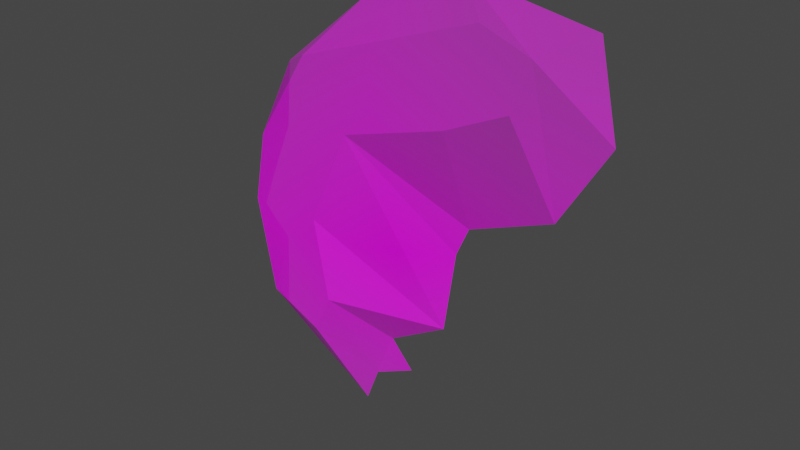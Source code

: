 # Source: Cuddlefish.blend  (saved by Blender 2.93.20; exported with 4.5.12 LTS)
import bpy
from mathutils import Matrix  # noqa: F401  (used for matrix-valued properties, if any)

bpy.ops.wm.read_factory_settings(use_empty=True)
scene = bpy.context.scene
scene.name = 'Scene'

# ---- collections
col_collection = bpy.data.collections.new('Collection'); scene.collection.children.link(col_collection)

# ---- images (referenced by path relative to the original .blend; pixels are not part of the script)
import os
ASSET_DIR = os.environ.get("B2B_ASSET_DIR", "")  # directory of the original .blend (textures are referenced by path, not embedded)
HERE = os.path.dirname(os.path.abspath(__file__))  # packed textures are extracted next to this script under _unpacked/

def load_image(name, relpath, width, height, colorspace="sRGB"):
    """Load a texture the original file referenced (path relative to the .blend, or extracted next to this script)."""
    p = next((c for c in (os.path.join(HERE, relpath), os.path.join(ASSET_DIR, relpath)) if relpath and os.path.exists(c)), "")
    if p:
        img = bpy.data.images.load(p, check_existing=True)
        img.name = name
    else:  # same state as the original file: an image datablock whose file is absent (Cycles renders it pink)
        img = bpy.data.images.new(name, width, height)
        img.source = "FILE"
        img.filepath = "//" + (relpath or name)
    img.colorspace_settings.name = colorspace
    return img
img_cuddlefish_subject_png = load_image('Cuddlefish Subject.png', 'Cuddlefish Subject.png', 1024, 1024, 'sRGB')

# ---- materials (node trees are filled in below, after node groups)
mat_cuddlefish_subject = bpy.data.materials.new('Cuddlefish Subject')
mat_cuddlefish_subject.surface_render_method = 'BLENDED'
mat_cuddlefish_subject.blend_method = 'BLEND'
mat_cuddlefish_subject.use_transparent_shadow = False

# ---- material node trees
mat_cuddlefish_subject.use_nodes = True; mat_cuddlefish_subject.node_tree.nodes.clear()
_N = mat_cuddlefish_subject.node_tree.nodes; _L = mat_cuddlefish_subject.node_tree.links
n0 = _N.new('ShaderNodeOutputMaterial'); n0.name = 'Material Output'; n0.location = (300, 300)
n1 = _N.new('ShaderNodeTexImage'); n1.name = 'Image Texture'; n1.location = (-200, 300)
n1.image = img_cuddlefish_subject_png
n1.extension = 'CLIP'
n2 = _N.new('ShaderNodeBsdfPrincipled'); n2.name = 'Principled BSDF'; n2.location = (0, 300)
n2.distribution = 'GGX'
n2.subsurface_method = 'BURLEY'
n2.inputs[3].default_value = 1.45
n2.inputs[27].default_value = (0.0, 0.0, 0.0, 1.0)
n2.inputs[28].default_value = 1.0
_L.new(n1.outputs[0], n2.inputs[0])
_L.new(n1.outputs[1], n2.inputs[4])
_L.new(n2.outputs[0], n0.inputs[0])
n0.is_active_output = True

# ---- world
world_world = bpy.data.worlds.new('World'); scene.world = world_world
world_world.use_nodes = True; world_world.node_tree.nodes.clear()
_N = world_world.node_tree.nodes; _L = world_world.node_tree.links
n0 = _N.new('ShaderNodeOutputWorld'); n0.name = 'World Output'; n0.location = (300, 300)
n1 = _N.new('ShaderNodeBackground'); n1.name = 'Background'; n1.location = (10, 300)
n1.inputs[0].default_value = (0.05088, 0.05088, 0.05088, 1.0)
_L.new(n1.outputs[0], n0.inputs[0])
n0.is_active_output = True
world_world.color = (0.05088, 0.05088, 0.05088)
world_world.use_sun_shadow = False
world_world.sun_shadow_jitter_overblur = 0.0

# ---- meshes
me_cuddlefish_subject = bpy.data.meshes.new('Cuddlefish Subject')
me_cuddlefish_subject.from_pydata([(-0.1054, -0.3532, 0.0), (-0.2976, -0.22, 0.0), (-0.288, -0.08411, 0.0), (-0.3416, -0.03055, 0.0), (-0.2949, 0.08205, 0.0), (-0.2702, 0.1383, 0.0), (-0.2564, 0.2592, 0.0), (-0.08205, 0.3965, 0.0), (0.1088, 0.4542, 0.0), (0.3299, 0.4102, 0.0), (0.3615, 0.2551, 0.0), (0.2722, 0.115, 0.0), (0.1184, 0.0587, 0.0), (0.09372, 0.006522, 0.0), (0.069, -0.1418, 0.0), (-0.04222, -0.2036, 0.0), (-0.00103, -0.253, 0.0), (-0.0793, -0.2887, 0.0), (-0.2881, -0.08499, 0.0), (-0.05535, 0.2021, 0.08926), (-0.1362, 0.3136, 0.08926), (-0.1161, 0.1104, 0.08926), (-0.2375, 0.1608, 0.08926), (-0.1317, 0.03446, 0.08926), (-0.2631, 0.03626, 0.08926), (-0.1064, -0.1086, 0.08926), (-0.2334, -0.131, 0.08926), (-0.1394, -0.1766, 0.08926), (0.09134, 0.3764, 0.08926), (0.1345, 0.2545, 0.08926), (0.1956, 0.422, 0.08926), (0.2472, 0.3038, 0.08926), (0.2805, 0.3887, 0.08926)], [], [(3, 24, 22, 20, 6, 5, 4), (25, 26, 27), (30, 31, 32), (19, 29, 28, 20), (21, 19, 20, 22), (23, 21, 22, 24), (25, 23, 24, 26), (29, 31, 30, 28), (9, 32, 31, 11, 10), (12, 19, 21, 23, 25, 14, 13), (6, 20, 28, 30, 8, 7), (24, 3, 2, 18, 26), (26, 18, 1), (14, 25, 27, 17, 16, 15), (11, 31, 29, 19, 12), (8, 30, 32, 9), (1, 0, 17, 27, 26)])
_uv = me_cuddlefish_subject.uv_layers.new(name='UVMap')
_uv.uv.foreach_set('vector', [0.2439, 0.4694, 0.3028, 0.5363, 0.322, 0.6608, 0.3979, 0.8136, 0.3078, 0.7592, 0.2975, 0.6383, 0.2789, 0.582, 0.4202, 0.3914, 0.325, 0.369, 0.3955, 0.3234, 0.6466, 0.922, 0.6853, 0.8038, 0.7103, 0.8887, 0.4585, 0.7021, 0.6009, 0.7545, 0.5685, 0.8764, 0.3979, 0.8136, 0.4129, 0.6104, 0.4585, 0.7021, 0.3979, 0.8136, 0.322, 0.6608, 0.4012, 0.5345, 0.4129, 0.6104, 0.322, 0.6608, 0.3028, 0.5363, 0.4202, 0.3914, 0.4012, 0.5345, 0.3028, 0.5363, 0.325, 0.369, 0.6009, 0.7545, 0.6853, 0.8038, 0.6466, 0.922, 0.5685, 0.8764, 0.7473, 0.9102, 0.7103, 0.8887, 0.6853, 0.8038, 0.7041, 0.615, 0.771, 0.7551, 0.5888, 0.5587, 0.4585, 0.7021, 0.4129, 0.6104, 0.4012, 0.5345, 0.4202, 0.3914, 0.5517, 0.3582, 0.5703, 0.5065, 0.3078, 0.7592, 0.3979, 0.8136, 0.5685, 0.8764, 0.6466, 0.922, 0.5816, 0.9542, 0.4385, 0.8965, 0.3028, 0.5363, 0.2439, 0.4694, 0.2841, 0.4159, 0.284, 0.415, 0.325, 0.369, 0.325, 0.369, 0.284, 0.415, 0.2769, 0.28, 0.5517, 0.3582, 0.4202, 0.3914, 0.3955, 0.3234, 0.4406, 0.2113, 0.4992, 0.247, 0.4683, 0.2964, 0.7041, 0.615, 0.6853, 0.8038, 0.6009, 0.7545, 0.4585, 0.7021, 0.5888, 0.5587, 0.5816, 0.9542, 0.6466, 0.922, 0.7103, 0.8887, 0.7473, 0.9102, 0.2769, 0.28, 0.421, 0.1468, 0.4406, 0.2113, 0.3955, 0.3234, 0.325, 0.369])
me_cuddlefish_subject.materials.append(mat_cuddlefish_subject)
me_cuddlefish_subject.use_remesh_fix_poles = True
me_cuddlefish_subject.use_remesh_preserve_attributes = False
me_cuddlefish_subject.update()

# ---- objects
ob_cuddlefish_subject = bpy.data.objects.new('Cuddlefish Subject', me_cuddlefish_subject)
ob_empty = bpy.data.objects.new('Empty', None)

# ---- transforms, parenting, visibility, modifiers, constraints
ob_cuddlefish_subject.parent = ob_empty
ob_cuddlefish_subject.location = (0.0, 0.0, 0.0)
ob_cuddlefish_subject.rotation_euler = (1.571, 2.22e-16, 2.22e-16)
ob_empty.location = (0.0, 0.0, 0.0)
ob_empty.rotation_euler = (4.553e-10, -0.0188, -1.107e-08)
ob_empty.empty_display_type = 'CUBE'
ob_empty.empty_display_size = 0.35

# ---- collection membership
col_collection.objects.link(ob_cuddlefish_subject)
col_collection.objects.link(ob_empty)

# ---- scene / render settings (as saved in the file)
scene.frame_start = 1; scene.frame_end = 100; scene.frame_set(61)
scene.render.engine = 'BLENDER_EEVEE_NEXT'
scene.cycles.use_denoising = False
scene.cycles.samples = 128
scene.cycles.sampling_pattern = 'TABULATED_SOBOL'
scene.cycles.use_adaptive_sampling = False
scene.cycles.use_light_tree = False
scene.view_settings.view_transform = 'Filmic'
bpy.context.view_layer.update()

# ---- added for rendering (the .blend has no active camera and no usable light): camera, sun
cam_auto = bpy.data.cameras.new('AutoCamera')
cam_auto.lens = 50.0
cam_auto.sensor_width = 36.0
cam_auto.clip_end = 1000.0
ob_auto_camera = bpy.data.objects.new('AutoCamera', cam_auto)
scene.collection.objects.link(ob_auto_camera)
ob_auto_camera.location = (1.01701, -1.24718, 0.854408)
ob_auto_camera.rotation_euler = (1.09748, -7.21219e-08, 0.694738)
scene.camera = ob_auto_camera
light_auto_sun = bpy.data.lights.new('AutoSun', 'SUN')
light_auto_sun.energy = 3.0
light_auto_sun.angle = 0.0523599
ob_auto_sun = bpy.data.objects.new('AutoSun', light_auto_sun)
scene.collection.objects.link(ob_auto_sun)
ob_auto_sun.rotation_euler = (0.872665, 0.174533, 0.523599)
bpy.context.view_layer.update()
